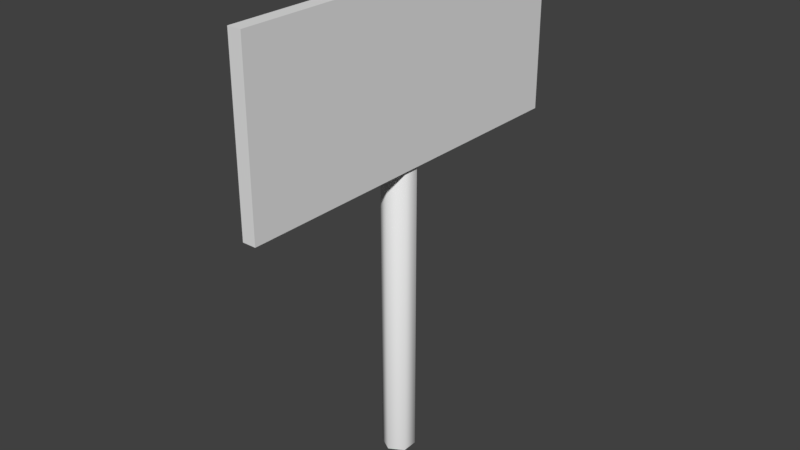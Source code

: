 # Source: Sign.blend  (saved by Blender 2.79.0; exported with 4.5.12 LTS)
import bpy
from mathutils import Matrix  # noqa: F401  (used for matrix-valued properties, if any)

bpy.ops.wm.read_factory_settings(use_empty=True)
scene = bpy.context.scene
scene.name = 'Scene'

# ---- collections
col_collection_1 = bpy.data.collections.new('Collection 1'); scene.collection.children.link(col_collection_1)

# ---- world
world_world = bpy.data.worlds.new('World'); scene.world = world_world
world_world.color = (0.05088, 0.05088, 0.05088)
world_world.use_sun_shadow = False
world_world.sun_shadow_jitter_overblur = 0.0
world_world.cycles.sampling_method = 'MANUAL'

# ---- meshes
me_plane = bpy.data.meshes.new('Plane')
me_plane.from_pydata([(-0.01388, -0.3924, -0.176), (0.01388, -0.3924, -0.176), (-0.01388, 0.3924, -0.176), (0.01388, 0.3924, -0.176), (-0.01388, -0.3924, 0.176), (0.01388, -0.3924, 0.176), (-0.01388, 0.3924, 0.176), (0.01388, 0.3924, 0.176)], [], [(0, 2, 3, 1), (4, 5, 7, 6), (1, 3, 7, 5), (2, 0, 4, 6), (3, 2, 6, 7), (0, 1, 5, 4)])
me_plane.use_remesh_preserve_volume = False
me_plane.use_remesh_preserve_attributes = False
me_plane.use_mirror_vertex_groups = False
me_plane.update()
me_circle = bpy.data.meshes.new('Circle')
me_circle.from_pydata([(2.671e-09, 0.0338, 0.0), (-0.02927, 0.0169, 0.0), (-0.02927, -0.0169, 0.0), (5.626e-09, -0.0338, 0.0), (0.02927, -0.0169, 0.0), (0.02927, 0.0169, 0.0), (2.671e-09, 0.0338, 1.009), (-0.02927, 0.0169, 1.009), (-0.02927, -0.0169, 1.009), (5.626e-09, -0.0338, 1.009), (0.02927, -0.0169, 1.009), (0.02927, 0.0169, 1.009)], [], [(5, 11, 10, 4), (3, 9, 8, 2), (1, 7, 6, 0), (0, 6, 11, 5), (4, 10, 9, 3), (2, 8, 7, 1), (7, 8, 9, 10, 11, 6)])
me_circle.polygons.foreach_set('use_smooth', [1, 1, 1, 1, 1, 1, 0])
me_circle.use_remesh_preserve_volume = False
me_circle.use_remesh_preserve_attributes = False
me_circle.use_mirror_vertex_groups = False
me_circle.update()

# ---- objects
ob_plane = bpy.data.objects.new('Plane', me_plane)
ob_circle = bpy.data.objects.new('Circle', me_circle)

# ---- transforms, parenting, visibility, modifiers, constraints
ob_plane.location = (0.02217, 0.0, 0.8058)
ob_plane.lineart.crease_threshold = 0.0
ob_circle.location = (0.0, 0.0, 0.0)
ob_circle.lineart.crease_threshold = 0.0

# ---- collection membership
col_collection_1.objects.link(ob_plane)
col_collection_1.objects.link(ob_circle)

# ---- scene / render settings (as saved in the file)
scene.frame_start = 1; scene.frame_end = 250; scene.frame_set(1)
scene.render.engine = 'BLENDER_EEVEE_NEXT'
scene.render.resolution_percentage = 50
scene.render.dither_intensity = 0.0
scene.cycles.use_denoising = False
scene.cycles.samples = 128
scene.cycles.sampling_pattern = 'TABULATED_SOBOL'
scene.cycles.use_adaptive_sampling = False
scene.cycles.use_light_tree = False
scene.cycles.blur_glossy = 0.0
scene.cycles.sample_clamp_indirect = 0.0
scene.view_settings.view_transform = 'Standard'
bpy.context.view_layer.update()

# ---- added for rendering (the .blend has no active camera and no usable light): camera, sun
cam_auto = bpy.data.cameras.new('AutoCamera')
cam_auto.lens = 50.0
cam_auto.sensor_width = 36.0
cam_auto.clip_end = 1000.0
ob_auto_camera = bpy.data.objects.new('AutoCamera', cam_auto)
scene.collection.objects.link(ob_auto_camera)
ob_auto_camera.location = (1.18804, -1.42158, 1.45247)
ob_auto_camera.rotation_euler = (1.09748, -7.21219e-08, 0.694738)
scene.camera = ob_auto_camera
light_auto_sun = bpy.data.lights.new('AutoSun', 'SUN')
light_auto_sun.energy = 3.0
light_auto_sun.angle = 0.0523599
ob_auto_sun = bpy.data.objects.new('AutoSun', light_auto_sun)
scene.collection.objects.link(ob_auto_sun)
ob_auto_sun.rotation_euler = (0.872665, 0.174533, 0.523599)
bpy.context.view_layer.update()

